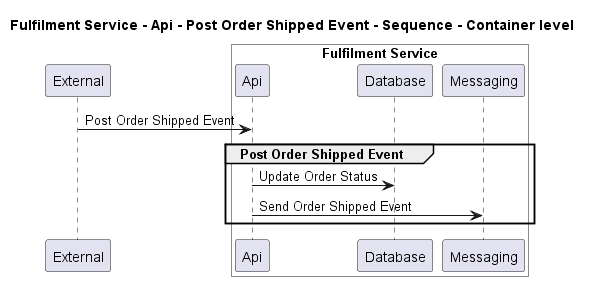

The diagram above was rendered by PlantUML. Its source (embedded in the PNG):
@startuml
!pragma layout smetana

title Fulfilment Service - Api - Post Order Shipped Event - Sequence - Container level

participant "External" as C4InterFlow.SoftwareSystems.ExternalSystem

box "Fulfilment Service" #White
    participant "Api" as ECommercePlatform.SoftwareSystems.FulfilmentService.Containers.Api
    participant "Database" as ECommercePlatform.SoftwareSystems.FulfilmentService.Containers.Database
    participant "Messaging" as ECommercePlatform.SoftwareSystems.FulfilmentService.Containers.Messaging
end box


C4InterFlow.SoftwareSystems.ExternalSystem -> ECommercePlatform.SoftwareSystems.FulfilmentService.Containers.Api : Post Order Shipped Event
group Post Order Shipped Event
ECommercePlatform.SoftwareSystems.FulfilmentService.Containers.Api -> ECommercePlatform.SoftwareSystems.FulfilmentService.Containers.Database : Update Order Status
ECommercePlatform.SoftwareSystems.FulfilmentService.Containers.Api -> ECommercePlatform.SoftwareSystems.FulfilmentService.Containers.Messaging : Send Order Shipped Event
end


@enduml